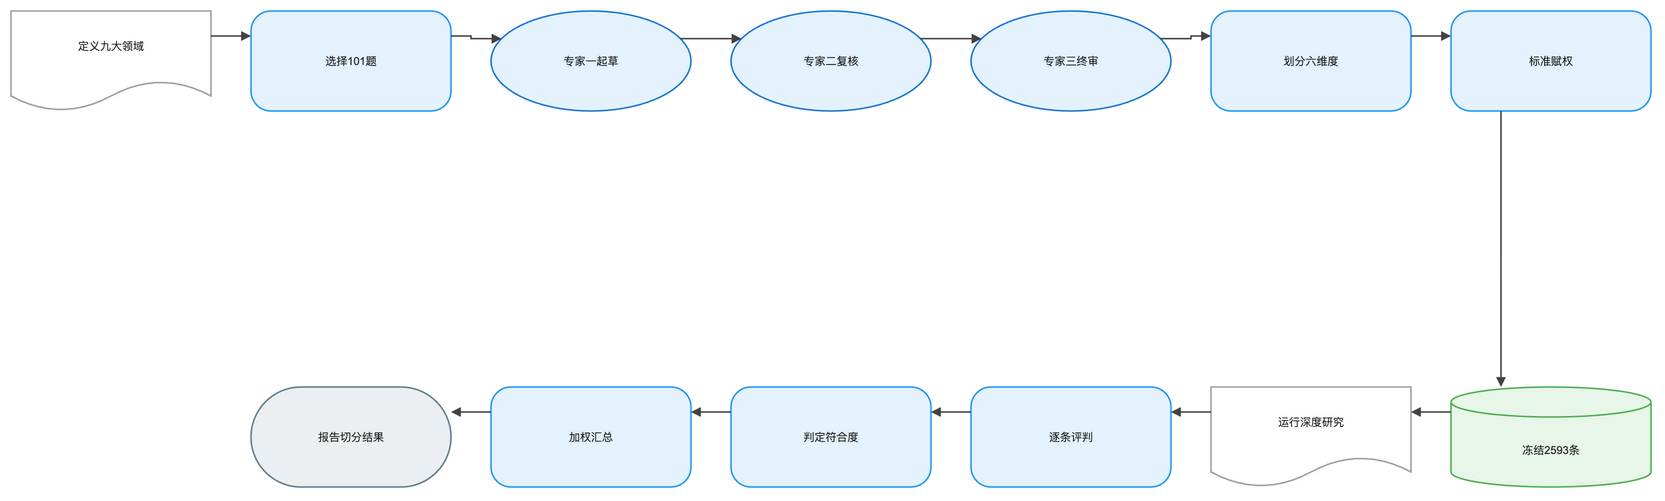

The diagram above was exported from draw.io. Its source (the exported page's mxGraphModel, read from the mxfile embedded in the PNG):
<mxGraphModel dx="1120" dy="720" grid="1" gridSize="8" guides="1" tooltips="1" connect="1" arrows="1" fold="1" page="1" pageScale="1" pageWidth="1640" pageHeight="552" math="1" background="#FFFFFF">
  <root>
    <mxCell id="0" />
    <mxCell id="1" parent="0" />
    <mxCell id="2" value="定义九大领域" style="shape=document;boundedLbl=1;html=1;whiteSpace=wrap;fillColor=#FFFFFF;strokeColor=#9E9E9E;strokeWidth=1.5;fontColor=#212121;fontSize=11;fontFamily=Arial, Helvetica, sans-serif;verticalAlign=middle;align=center" vertex="1" parent="1">
      <mxGeometry x="-80" y="-8" width="200" height="100" as="geometry" />
    </mxCell>
    <mxCell id="3" value="选择101题" style="rounded=1;arcSize=20;html=1;whiteSpace=wrap;fillColor=#E3F2FD;strokeColor=#2196F3;strokeWidth=1.5;fontColor=#212121;fontSize=11;fontFamily=Arial, Helvetica, sans-serif;verticalAlign=middle;align=center" vertex="1" parent="1">
      <mxGeometry x="160" y="-8" width="200" height="100" as="geometry" />
    </mxCell>
    <mxCell id="4" value="专家一起草" style="ellipse;html=1;whiteSpace=wrap;fillColor=#E3F2FD;strokeColor=#1976D2;strokeWidth=1.5;fontColor=#212121;fontSize=11;fontFamily=Arial, Helvetica, sans-serif;verticalAlign=middle;align=center" vertex="1" parent="1">
      <mxGeometry x="400" y="-8" width="200" height="100" as="geometry" />
    </mxCell>
    <mxCell id="5" value="专家二复核" style="ellipse;html=1;whiteSpace=wrap;fillColor=#E3F2FD;strokeColor=#1976D2;strokeWidth=1.5;fontColor=#212121;fontSize=11;fontFamily=Arial, Helvetica, sans-serif;verticalAlign=middle;align=center" vertex="1" parent="1">
      <mxGeometry x="640" y="-8" width="200" height="100" as="geometry" />
    </mxCell>
    <mxCell id="6" value="专家三终审" style="ellipse;html=1;whiteSpace=wrap;fillColor=#E3F2FD;strokeColor=#1976D2;strokeWidth=1.5;fontColor=#212121;fontSize=11;fontFamily=Arial, Helvetica, sans-serif;verticalAlign=middle;align=center" vertex="1" parent="1">
      <mxGeometry x="880" y="-8" width="200" height="100" as="geometry" />
    </mxCell>
    <mxCell id="7" value="划分六维度" style="rounded=1;arcSize=20;html=1;whiteSpace=wrap;fillColor=#E3F2FD;strokeColor=#2196F3;strokeWidth=1.5;fontColor=#212121;fontSize=11;fontFamily=Arial, Helvetica, sans-serif;verticalAlign=middle;align=center" vertex="1" parent="1">
      <mxGeometry x="1120" y="-8" width="200" height="100" as="geometry" />
    </mxCell>
    <mxCell id="8" value="标准赋权" style="rounded=1;arcSize=20;html=1;whiteSpace=wrap;fillColor=#E3F2FD;strokeColor=#2196F3;strokeWidth=1.5;fontColor=#212121;fontSize=11;fontFamily=Arial, Helvetica, sans-serif;verticalAlign=middle;align=center" vertex="1" parent="1">
      <mxGeometry x="1360" y="-8" width="200" height="100" as="geometry" />
    </mxCell>
    <mxCell id="9" value="冻结2593条" style="shape=cylinder3;boundedLbl=1;backgroundOutline=1;size=15;html=1;whiteSpace=wrap;fillColor=#E8F5E9;strokeColor=#4CAF50;strokeWidth=1.5;fontColor=#212121;fontSize=11;fontFamily=Arial, Helvetica, sans-serif;verticalAlign=middle;align=center" vertex="1" parent="1">
      <mxGeometry x="1360" y="368" width="200" height="100" as="geometry" />
    </mxCell>
    <mxCell id="10" value="运行深度研究" style="shape=document;boundedLbl=1;html=1;whiteSpace=wrap;fillColor=#FFFFFF;strokeColor=#9E9E9E;strokeWidth=1.5;fontColor=#212121;fontSize=11;fontFamily=Arial, Helvetica, sans-serif;verticalAlign=middle;align=center" vertex="1" parent="1">
      <mxGeometry x="1120" y="368" width="200" height="100" as="geometry" />
    </mxCell>
    <mxCell id="11" value="逐条评判" style="rounded=1;arcSize=20;html=1;whiteSpace=wrap;fillColor=#E3F2FD;strokeColor=#2196F3;strokeWidth=1.5;fontColor=#212121;fontSize=11;fontFamily=Arial, Helvetica, sans-serif;verticalAlign=middle;align=center" vertex="1" parent="1">
      <mxGeometry x="880" y="368" width="200" height="100" as="geometry" />
    </mxCell>
    <mxCell id="12" value="判定符合度" style="rounded=1;arcSize=20;html=1;whiteSpace=wrap;fillColor=#E3F2FD;strokeColor=#2196F3;strokeWidth=1.5;fontColor=#212121;fontSize=11;fontFamily=Arial, Helvetica, sans-serif;verticalAlign=middle;align=center" vertex="1" parent="1">
      <mxGeometry x="640" y="368" width="200" height="100" as="geometry" />
    </mxCell>
    <mxCell id="13" value="加权汇总" style="rounded=1;arcSize=20;html=1;whiteSpace=wrap;fillColor=#E3F2FD;strokeColor=#2196F3;strokeWidth=1.5;fontColor=#212121;fontSize=11;fontFamily=Arial, Helvetica, sans-serif;verticalAlign=middle;align=center" vertex="1" parent="1">
      <mxGeometry x="400" y="368" width="200" height="100" as="geometry" />
    </mxCell>
    <mxCell id="14" value="报告切分结果" style="rounded=1;arcSize=50;html=1;whiteSpace=wrap;fillColor=#ECEFF1;strokeColor=#607D8B;strokeWidth=1.5;fontColor=#212121;fontSize=11;fontFamily=Arial, Helvetica, sans-serif;verticalAlign=middle;align=center" vertex="1" parent="1">
      <mxGeometry x="160" y="368" width="200" height="100" as="geometry" />
    </mxCell>
    <mxCell id="15" value="" style="edgeStyle=orthogonalEdgeStyle;rounded=0;orthogonalLoop=1;jettySize=auto;html=1;strokeColor=#424242;strokeWidth=1.5;endArrow=block;endFill=1;exitX=1;exitY=0.25;exitDx=0;exitDy=0;entryX=0;entryY=0.25;entryDx=0;entryDy=0;jumpStyle=arc;jumpSize=8" edge="1" parent="1" source="2" target="3">
      <mxGeometry relative="1" as="geometry" />
    </mxCell>
    <mxCell id="16" value="" style="edgeStyle=orthogonalEdgeStyle;rounded=0;orthogonalLoop=1;jettySize=auto;html=1;strokeColor=#424242;strokeWidth=1.5;endArrow=block;endFill=1;exitX=1;exitY=0.25;exitDx=0;exitDy=0;entryX=0;entryY=0.25;entryDx=0;entryDy=0;jumpStyle=arc;jumpSize=8" edge="1" parent="1" source="3" target="4">
      <mxGeometry relative="1" as="geometry" />
    </mxCell>
    <mxCell id="17" value="" style="edgeStyle=orthogonalEdgeStyle;rounded=0;orthogonalLoop=1;jettySize=auto;html=1;strokeColor=#424242;strokeWidth=1.5;endArrow=block;endFill=1;exitX=1;exitY=0.25;exitDx=0;exitDy=0;entryX=0;entryY=0.25;entryDx=0;entryDy=0;jumpStyle=arc;jumpSize=8" edge="1" parent="1" source="4" target="5">
      <mxGeometry relative="1" as="geometry" />
    </mxCell>
    <mxCell id="18" value="" style="edgeStyle=orthogonalEdgeStyle;rounded=0;orthogonalLoop=1;jettySize=auto;html=1;strokeColor=#424242;strokeWidth=1.5;endArrow=block;endFill=1;exitX=1;exitY=0.25;exitDx=0;exitDy=0;entryX=0;entryY=0.25;entryDx=0;entryDy=0;jumpStyle=arc;jumpSize=8" edge="1" parent="1" source="5" target="6">
      <mxGeometry relative="1" as="geometry" />
    </mxCell>
    <mxCell id="19" value="" style="edgeStyle=orthogonalEdgeStyle;rounded=0;orthogonalLoop=1;jettySize=auto;html=1;strokeColor=#424242;strokeWidth=1.5;endArrow=block;endFill=1;exitX=1;exitY=0.25;exitDx=0;exitDy=0;entryX=0;entryY=0.25;entryDx=0;entryDy=0;jumpStyle=arc;jumpSize=8" edge="1" parent="1" source="6" target="7">
      <mxGeometry relative="1" as="geometry" />
    </mxCell>
    <mxCell id="20" value="" style="edgeStyle=orthogonalEdgeStyle;rounded=0;orthogonalLoop=1;jettySize=auto;html=1;strokeColor=#424242;strokeWidth=1.5;endArrow=block;endFill=1;exitX=1;exitY=0.25;exitDx=0;exitDy=0;entryX=0;entryY=0.25;entryDx=0;entryDy=0;jumpStyle=arc;jumpSize=8" edge="1" parent="1" source="7" target="8">
      <mxGeometry relative="1" as="geometry" />
    </mxCell>
    <mxCell id="21" value="" style="edgeStyle=orthogonalEdgeStyle;rounded=0;orthogonalLoop=1;jettySize=auto;html=1;strokeColor=#424242;strokeWidth=1.5;endArrow=block;endFill=1;exitX=0.25;exitY=1;exitDx=0;exitDy=0;entryX=0.25;entryY=0;entryDx=0;entryDy=0;jumpStyle=arc;jumpSize=8" edge="1" parent="1" source="8" target="9">
      <mxGeometry relative="1" as="geometry" />
    </mxCell>
    <mxCell id="22" value="" style="edgeStyle=orthogonalEdgeStyle;rounded=0;orthogonalLoop=1;jettySize=auto;html=1;strokeColor=#424242;strokeWidth=1.5;endArrow=block;endFill=1;exitX=0;exitY=0.25;exitDx=0;exitDy=0;entryX=1;entryY=0.25;entryDx=0;entryDy=0;jumpStyle=arc;jumpSize=8" edge="1" parent="1" source="9" target="10">
      <mxGeometry relative="1" as="geometry" />
    </mxCell>
    <mxCell id="23" value="" style="edgeStyle=orthogonalEdgeStyle;rounded=0;orthogonalLoop=1;jettySize=auto;html=1;strokeColor=#424242;strokeWidth=1.5;endArrow=block;endFill=1;exitX=0;exitY=0.25;exitDx=0;exitDy=0;entryX=1;entryY=0.25;entryDx=0;entryDy=0;jumpStyle=arc;jumpSize=8" edge="1" parent="1" source="10" target="11">
      <mxGeometry relative="1" as="geometry" />
    </mxCell>
    <mxCell id="24" value="" style="edgeStyle=orthogonalEdgeStyle;rounded=0;orthogonalLoop=1;jettySize=auto;html=1;strokeColor=#424242;strokeWidth=1.5;endArrow=block;endFill=1;exitX=0;exitY=0.25;exitDx=0;exitDy=0;entryX=1;entryY=0.25;entryDx=0;entryDy=0;jumpStyle=arc;jumpSize=8" edge="1" parent="1" source="11" target="12">
      <mxGeometry relative="1" as="geometry" />
    </mxCell>
    <mxCell id="25" value="" style="edgeStyle=orthogonalEdgeStyle;rounded=0;orthogonalLoop=1;jettySize=auto;html=1;strokeColor=#424242;strokeWidth=1.5;endArrow=block;endFill=1;exitX=0;exitY=0.25;exitDx=0;exitDy=0;entryX=1;entryY=0.25;entryDx=0;entryDy=0;jumpStyle=arc;jumpSize=8" edge="1" parent="1" source="12" target="13">
      <mxGeometry relative="1" as="geometry" />
    </mxCell>
    <mxCell id="26" value="" style="edgeStyle=orthogonalEdgeStyle;rounded=0;orthogonalLoop=1;jettySize=auto;html=1;strokeColor=#424242;strokeWidth=1.5;endArrow=block;endFill=1;exitX=0;exitY=0.25;exitDx=0;exitDy=0;entryX=1;entryY=0.25;entryDx=0;entryDy=0;jumpStyle=arc;jumpSize=8" edge="1" parent="1" source="13" target="14">
      <mxGeometry relative="1" as="geometry" />
    </mxCell>
  </root>
</mxGraphModel>